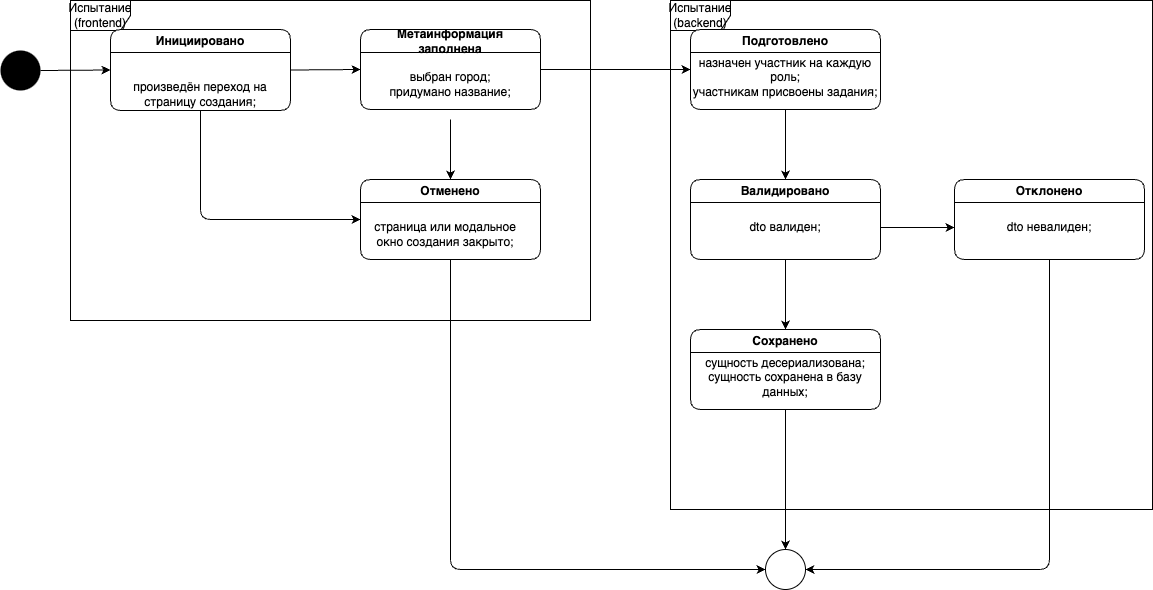

The diagram above was exported from draw.io. Its source (the exported page's mxGraphModel, read from the mxfile embedded in the PNG):
<mxGraphModel dx="1647" dy="976" grid="1" gridSize="10" guides="1" tooltips="1" connect="1" arrows="1" fold="1" page="1" pageScale="1" pageWidth="1169" pageHeight="827" math="0" shadow="0">
  <root>
    <mxCell id="0" />
    <mxCell id="1" parent="0" />
    <mxCell id="51" value="Испытание (backend)" style="shape=umlFrame;whiteSpace=wrap;html=1;" vertex="1" parent="1">
      <mxGeometry x="678" y="61" width="482" height="509" as="geometry" />
    </mxCell>
    <mxCell id="2" value="Испытание (frontend)" style="shape=umlFrame;whiteSpace=wrap;html=1;" parent="1" vertex="1">
      <mxGeometry x="78" y="61" width="520" height="320" as="geometry" />
    </mxCell>
    <mxCell id="12" style="edgeStyle=none;html=1;exitX=1;exitY=0.5;exitDx=0;exitDy=0;entryX=0;entryY=0.5;entryDx=0;entryDy=0;" parent="1" source="4" target="6" edge="1">
      <mxGeometry relative="1" as="geometry" />
    </mxCell>
    <mxCell id="4" value="" style="ellipse;whiteSpace=wrap;html=1;fillStyle=solid;strokeColor=none;fillColor=#000000;" parent="1" vertex="1">
      <mxGeometry x="8" y="111" width="40" height="40" as="geometry" />
    </mxCell>
    <mxCell id="13" style="edgeStyle=none;html=1;exitX=1;exitY=0.5;exitDx=0;exitDy=0;entryX=0;entryY=0.5;entryDx=0;entryDy=0;" parent="1" source="6" target="7" edge="1">
      <mxGeometry relative="1" as="geometry" />
    </mxCell>
    <mxCell id="16" style="edgeStyle=none;html=1;exitX=0.5;exitY=1;exitDx=0;exitDy=0;entryX=0;entryY=0.5;entryDx=0;entryDy=0;" parent="1" source="6" target="10" edge="1">
      <mxGeometry relative="1" as="geometry">
        <Array as="points">
          <mxPoint x="208" y="280" />
        </Array>
      </mxGeometry>
    </mxCell>
    <mxCell id="6" value="Инициировано" style="swimlane;whiteSpace=wrap;html=1;rounded=1;" parent="1" vertex="1">
      <mxGeometry x="118" y="90" width="180" height="81" as="geometry" />
    </mxCell>
    <mxCell id="17" style="edgeStyle=none;html=1;entryX=0.5;entryY=0;entryDx=0;entryDy=0;" parent="1" target="10" edge="1">
      <mxGeometry relative="1" as="geometry">
        <mxPoint x="458" y="180" as="sourcePoint" />
      </mxGeometry>
    </mxCell>
    <mxCell id="28" style="edgeStyle=none;html=1;exitX=1;exitY=0.5;exitDx=0;exitDy=0;entryX=0;entryY=0.5;entryDx=0;entryDy=0;" parent="1" source="7" target="9" edge="1">
      <mxGeometry relative="1" as="geometry" />
    </mxCell>
    <mxCell id="7" value="Метаинформация &lt;br&gt;заполнена" style="swimlane;whiteSpace=wrap;html=1;rounded=1;" parent="1" vertex="1">
      <mxGeometry x="368" y="90" width="180" height="80" as="geometry" />
    </mxCell>
    <mxCell id="25" value="выбран город;&lt;br&gt;придумано название;" style="text;html=1;strokeColor=none;fillColor=none;align=center;verticalAlign=middle;whiteSpace=wrap;rounded=0;" parent="7" vertex="1">
      <mxGeometry x="15" y="40" width="150" height="30" as="geometry" />
    </mxCell>
    <mxCell id="61" style="edgeStyle=none;html=1;exitX=0.5;exitY=1;exitDx=0;exitDy=0;entryX=0.5;entryY=0;entryDx=0;entryDy=0;" edge="1" parent="1" source="9" target="55">
      <mxGeometry relative="1" as="geometry" />
    </mxCell>
    <mxCell id="9" value="Подготовлено" style="swimlane;whiteSpace=wrap;html=1;rounded=1;startSize=23;" parent="1" vertex="1">
      <mxGeometry x="698" y="90" width="190" height="80" as="geometry" />
    </mxCell>
    <mxCell id="29" value="назначен участник на каждую роль;&lt;br&gt;участникам присвоены задания;" style="text;html=1;strokeColor=none;fillColor=none;align=center;verticalAlign=middle;whiteSpace=wrap;rounded=0;" parent="9" vertex="1">
      <mxGeometry y="33" width="190" height="30" as="geometry" />
    </mxCell>
    <mxCell id="22" style="edgeStyle=none;html=1;exitX=0.5;exitY=1;exitDx=0;exitDy=0;entryX=0;entryY=0.5;entryDx=0;entryDy=0;" parent="1" source="10" target="20" edge="1">
      <mxGeometry relative="1" as="geometry">
        <Array as="points">
          <mxPoint x="458" y="630" />
        </Array>
      </mxGeometry>
    </mxCell>
    <mxCell id="10" value="Отменено" style="swimlane;whiteSpace=wrap;html=1;rounded=1;" parent="1" vertex="1">
      <mxGeometry x="368" y="240" width="180" height="80" as="geometry" />
    </mxCell>
    <mxCell id="20" value="" style="ellipse;whiteSpace=wrap;html=1;" parent="1" vertex="1">
      <mxGeometry x="773" y="610" width="40" height="40" as="geometry" />
    </mxCell>
    <mxCell id="30" value="произведён переход на страницу создания;" style="text;html=1;strokeColor=none;fillColor=none;align=center;verticalAlign=middle;whiteSpace=wrap;rounded=0;" parent="1" vertex="1">
      <mxGeometry x="133" y="140" width="150" height="30" as="geometry" />
    </mxCell>
    <mxCell id="31" value="страница или модальное окно создания закрыто;" style="text;html=1;strokeColor=none;fillColor=none;align=center;verticalAlign=middle;whiteSpace=wrap;rounded=0;" parent="1" vertex="1">
      <mxGeometry x="378" y="280" width="150" height="30" as="geometry" />
    </mxCell>
    <mxCell id="60" style="edgeStyle=none;html=1;exitX=0.5;exitY=1;exitDx=0;exitDy=0;entryX=0.5;entryY=0;entryDx=0;entryDy=0;" edge="1" parent="1" source="55" target="57">
      <mxGeometry relative="1" as="geometry" />
    </mxCell>
    <mxCell id="55" value="Валидировано" style="swimlane;whiteSpace=wrap;html=1;rounded=1;startSize=23;" vertex="1" parent="1">
      <mxGeometry x="698" y="240" width="190" height="80" as="geometry" />
    </mxCell>
    <mxCell id="56" value="dto валиден;" style="text;html=1;strokeColor=none;fillColor=none;align=center;verticalAlign=middle;whiteSpace=wrap;rounded=0;" vertex="1" parent="55">
      <mxGeometry y="33" width="190" height="30" as="geometry" />
    </mxCell>
    <mxCell id="59" style="edgeStyle=none;html=1;exitX=0.5;exitY=1;exitDx=0;exitDy=0;entryX=0.5;entryY=0;entryDx=0;entryDy=0;" edge="1" parent="1" source="57" target="20">
      <mxGeometry relative="1" as="geometry" />
    </mxCell>
    <mxCell id="57" value="Cохранено" style="swimlane;whiteSpace=wrap;html=1;rounded=1;startSize=23;" vertex="1" parent="1">
      <mxGeometry x="698" y="390" width="190" height="80" as="geometry" />
    </mxCell>
    <mxCell id="58" value="сущность десериализована;&lt;br&gt;сущность сохранена в базу данных;" style="text;html=1;strokeColor=none;fillColor=none;align=center;verticalAlign=middle;whiteSpace=wrap;rounded=0;" vertex="1" parent="57">
      <mxGeometry y="33" width="190" height="30" as="geometry" />
    </mxCell>
    <mxCell id="65" style="edgeStyle=none;html=1;exitX=0.5;exitY=1;exitDx=0;exitDy=0;entryX=1;entryY=0.5;entryDx=0;entryDy=0;" edge="1" parent="1" source="62" target="20">
      <mxGeometry relative="1" as="geometry">
        <Array as="points">
          <mxPoint x="1057" y="630" />
        </Array>
      </mxGeometry>
    </mxCell>
    <mxCell id="62" value="Отклонено" style="swimlane;whiteSpace=wrap;html=1;rounded=1;startSize=23;" vertex="1" parent="1">
      <mxGeometry x="962" y="240" width="190" height="80" as="geometry" />
    </mxCell>
    <mxCell id="63" value="dto невалиден;" style="text;html=1;strokeColor=none;fillColor=none;align=center;verticalAlign=middle;whiteSpace=wrap;rounded=0;" vertex="1" parent="62">
      <mxGeometry y="33" width="190" height="30" as="geometry" />
    </mxCell>
    <mxCell id="64" style="edgeStyle=none;html=1;exitX=1;exitY=0.5;exitDx=0;exitDy=0;entryX=0;entryY=0.5;entryDx=0;entryDy=0;" edge="1" parent="1" source="56" target="63">
      <mxGeometry relative="1" as="geometry" />
    </mxCell>
  </root>
</mxGraphModel>